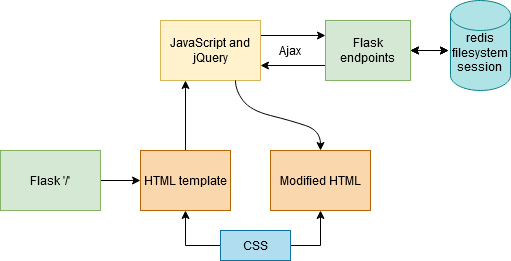

The diagram above was exported from draw.io. Its source (the exported page's mxGraphModel, read from the mxfile embedded in the PNG):
<mxGraphModel dx="1422" dy="791" grid="1" gridSize="10" guides="1" tooltips="1" connect="1" arrows="1" fold="1" page="1" pageScale="1" pageWidth="850" pageHeight="1100" background="#ffffff" math="0" shadow="0">
  <root>
    <mxCell id="0" />
    <mxCell id="1" parent="0" />
    <mxCell id="rw8F0Dn8521s2cjKPGQ5-4" style="edgeStyle=orthogonalEdgeStyle;rounded=0;orthogonalLoop=1;jettySize=auto;html=1;exitX=1;exitY=0.5;exitDx=0;exitDy=0;entryX=0;entryY=0.5;entryDx=0;entryDy=0;" edge="1" parent="1" source="rw8F0Dn8521s2cjKPGQ5-1" target="rw8F0Dn8521s2cjKPGQ5-2">
      <mxGeometry relative="1" as="geometry" />
    </mxCell>
    <mxCell id="rw8F0Dn8521s2cjKPGQ5-1" value="Flask '/'" style="rounded=0;whiteSpace=wrap;html=1;fillColor=#d5e8d4;strokeColor=#82b366;" vertex="1" parent="1">
      <mxGeometry x="40" y="240" width="100" height="60" as="geometry" />
    </mxCell>
    <mxCell id="rw8F0Dn8521s2cjKPGQ5-14" style="edgeStyle=orthogonalEdgeStyle;rounded=0;orthogonalLoop=1;jettySize=auto;html=1;exitX=0.5;exitY=0;exitDx=0;exitDy=0;entryX=0.25;entryY=1;entryDx=0;entryDy=0;" edge="1" parent="1" source="rw8F0Dn8521s2cjKPGQ5-2" target="rw8F0Dn8521s2cjKPGQ5-3">
      <mxGeometry relative="1" as="geometry" />
    </mxCell>
    <mxCell id="rw8F0Dn8521s2cjKPGQ5-2" value="HTML template" style="rounded=0;whiteSpace=wrap;html=1;fillColor=#fad7ac;strokeColor=#b46504;" vertex="1" parent="1">
      <mxGeometry x="180" y="240" width="90" height="60" as="geometry" />
    </mxCell>
    <mxCell id="rw8F0Dn8521s2cjKPGQ5-9" style="edgeStyle=orthogonalEdgeStyle;rounded=0;orthogonalLoop=1;jettySize=auto;html=1;exitX=1;exitY=0.25;exitDx=0;exitDy=0;entryX=0;entryY=0.25;entryDx=0;entryDy=0;" edge="1" parent="1" source="rw8F0Dn8521s2cjKPGQ5-3" target="rw8F0Dn8521s2cjKPGQ5-6">
      <mxGeometry relative="1" as="geometry" />
    </mxCell>
    <mxCell id="rw8F0Dn8521s2cjKPGQ5-3" value="JavaScript and jQuery" style="rounded=0;whiteSpace=wrap;html=1;fillColor=#fff2cc;strokeColor=#d6b656;" vertex="1" parent="1">
      <mxGeometry x="200" y="110" width="100" height="60" as="geometry" />
    </mxCell>
    <mxCell id="rw8F0Dn8521s2cjKPGQ5-10" style="edgeStyle=orthogonalEdgeStyle;rounded=0;orthogonalLoop=1;jettySize=auto;html=1;exitX=0;exitY=0.75;exitDx=0;exitDy=0;entryX=1;entryY=0.75;entryDx=0;entryDy=0;" edge="1" parent="1" source="rw8F0Dn8521s2cjKPGQ5-6" target="rw8F0Dn8521s2cjKPGQ5-3">
      <mxGeometry relative="1" as="geometry" />
    </mxCell>
    <mxCell id="rw8F0Dn8521s2cjKPGQ5-6" value="&lt;div&gt;Flask endpoints&lt;/div&gt;" style="rounded=0;whiteSpace=wrap;html=1;fillColor=#d5e8d4;strokeColor=#82b366;" vertex="1" parent="1">
      <mxGeometry x="365" y="110" width="85" height="60" as="geometry" />
    </mxCell>
    <mxCell id="rw8F0Dn8521s2cjKPGQ5-7" value="&lt;div&gt;&lt;br&gt;&lt;/div&gt;&lt;div&gt;redis&lt;/div&gt;&lt;div&gt;filesystem&lt;/div&gt;&lt;div&gt;session&lt;br&gt;&lt;/div&gt;" style="shape=cylinder2;whiteSpace=wrap;html=1;boundedLbl=1;backgroundOutline=1;size=15;fillColor=#b0e3e6;strokeColor=#0e8088;" vertex="1" parent="1">
      <mxGeometry x="490" y="90" width="60" height="90" as="geometry" />
    </mxCell>
    <mxCell id="rw8F0Dn8521s2cjKPGQ5-8" value="" style="endArrow=classic;startArrow=classic;html=1;exitX=1;exitY=0.5;exitDx=0;exitDy=0;entryX=-0.033;entryY=0.556;entryDx=0;entryDy=0;entryPerimeter=0;" edge="1" parent="1" source="rw8F0Dn8521s2cjKPGQ5-6" target="rw8F0Dn8521s2cjKPGQ5-7">
      <mxGeometry width="50" height="50" relative="1" as="geometry">
        <mxPoint x="440" y="290" as="sourcePoint" />
        <mxPoint x="490" y="240" as="targetPoint" />
      </mxGeometry>
    </mxCell>
    <mxCell id="rw8F0Dn8521s2cjKPGQ5-11" value="Ajax" style="text;html=1;strokeColor=none;fillColor=none;align=center;verticalAlign=middle;whiteSpace=wrap;rounded=0;" vertex="1" parent="1">
      <mxGeometry x="310" y="130" width="40" height="20" as="geometry" />
    </mxCell>
    <mxCell id="rw8F0Dn8521s2cjKPGQ5-17" value="Modified HTML" style="rounded=0;whiteSpace=wrap;html=1;fillColor=#fad7ac;strokeColor=#b46504;" vertex="1" parent="1">
      <mxGeometry x="310" y="240" width="100" height="60" as="geometry" />
    </mxCell>
    <mxCell id="rw8F0Dn8521s2cjKPGQ5-18" value="" style="curved=1;endArrow=classic;html=1;entryX=0.5;entryY=0;entryDx=0;entryDy=0;exitX=0.75;exitY=1;exitDx=0;exitDy=0;" edge="1" parent="1" source="rw8F0Dn8521s2cjKPGQ5-3" target="rw8F0Dn8521s2cjKPGQ5-17">
      <mxGeometry width="50" height="50" relative="1" as="geometry">
        <mxPoint x="400" y="430" as="sourcePoint" />
        <mxPoint x="450" y="380" as="targetPoint" />
        <Array as="points">
          <mxPoint x="275" y="180" />
          <mxPoint x="290" y="200" />
          <mxPoint x="330" y="210" />
          <mxPoint x="360" y="220" />
        </Array>
      </mxGeometry>
    </mxCell>
    <mxCell id="rw8F0Dn8521s2cjKPGQ5-21" value="" style="edgeStyle=orthogonalEdgeStyle;rounded=0;orthogonalLoop=1;jettySize=auto;html=1;exitX=0;exitY=0.5;exitDx=0;exitDy=0;" edge="1" parent="1" source="rw8F0Dn8521s2cjKPGQ5-20" target="rw8F0Dn8521s2cjKPGQ5-2">
      <mxGeometry relative="1" as="geometry" />
    </mxCell>
    <mxCell id="rw8F0Dn8521s2cjKPGQ5-22" style="edgeStyle=orthogonalEdgeStyle;rounded=0;orthogonalLoop=1;jettySize=auto;html=1;exitX=1;exitY=0.5;exitDx=0;exitDy=0;entryX=0.5;entryY=1;entryDx=0;entryDy=0;" edge="1" parent="1" source="rw8F0Dn8521s2cjKPGQ5-20" target="rw8F0Dn8521s2cjKPGQ5-17">
      <mxGeometry relative="1" as="geometry" />
    </mxCell>
    <mxCell id="rw8F0Dn8521s2cjKPGQ5-20" value="CSS" style="rounded=0;whiteSpace=wrap;html=1;fillColor=#b1ddf0;strokeColor=#10739e;" vertex="1" parent="1">
      <mxGeometry x="260" y="320" width="70" height="30" as="geometry" />
    </mxCell>
    <mxCell id="rw8F0Dn8521s2cjKPGQ5-24" value="" style="endArrow=classic;startArrow=classic;html=1;exitX=1;exitY=0.5;exitDx=0;exitDy=0;entryX=-0.033;entryY=0.556;entryDx=0;entryDy=0;entryPerimeter=0;" edge="1" parent="1">
      <mxGeometry width="50" height="50" relative="1" as="geometry">
        <mxPoint x="450" y="140" as="sourcePoint" />
        <mxPoint x="488.02" y="140.03999999999996" as="targetPoint" />
      </mxGeometry>
    </mxCell>
    <mxCell id="rw8F0Dn8521s2cjKPGQ5-26" value="" style="endArrow=classic;startArrow=classic;html=1;exitX=1;exitY=0.5;exitDx=0;exitDy=0;entryX=-0.033;entryY=0.556;entryDx=0;entryDy=0;entryPerimeter=0;" edge="1" parent="1">
      <mxGeometry width="50" height="50" relative="1" as="geometry">
        <mxPoint x="450" y="140" as="sourcePoint" />
        <mxPoint x="488.02" y="140.03999999999996" as="targetPoint" />
      </mxGeometry>
    </mxCell>
  </root>
</mxGraphModel>